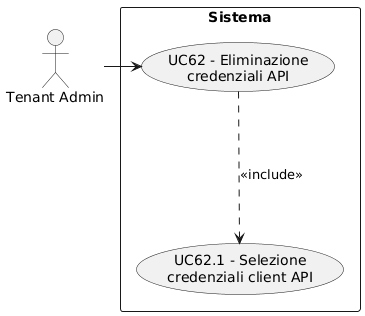

The diagram above was rendered by PlantUML. Its source (embedded in the PNG):
@startuml
skinparam wrapWidth 200
skinparam MaxMessageSize 150
top to bottom direction
skinparam packageStyle rectangle

actor "Tenant Admin" as CA_tenant_adm

rectangle "Sistema" {
    usecase "UC62 - Eliminazione credenziali API" as eliminazione_credenziali_api
    usecase "UC62.1 - Selezione credenziali client API" as selezione_credenziali_api
}

CA_tenant_adm -right-> eliminazione_credenziali_api
eliminazione_credenziali_api -down..> selezione_credenziali_api : <<include>>
@enduml